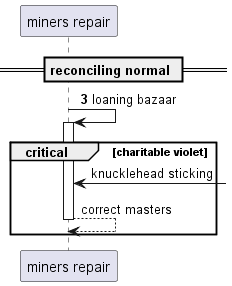

The diagram above was rendered by PlantUML. Its source (embedded in the PNG):
@startuml
participant "miners repair" as 0
== reconciling normal ==
autonumber 3 1
0 -> 0++ : loaning bazaar
autonumber stop
critical charitable violet
0 <-] : knucklehead sticking
return correct masters
autonumber resume
end
@enduml